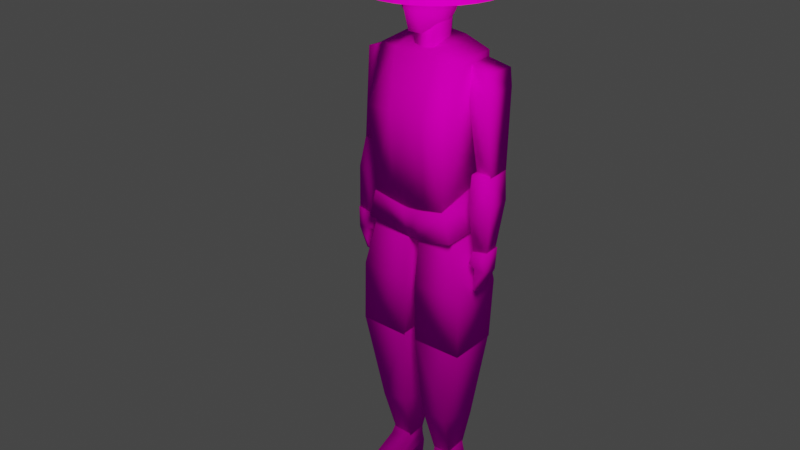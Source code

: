 # Source: MaleVillager.blend  (saved by Blender 3.3.6; exported with 4.5.12 LTS)
import bpy
from mathutils import Matrix  # noqa: F401  (used for matrix-valued properties, if any)

bpy.ops.wm.read_factory_settings(use_empty=True)
scene = bpy.context.scene
scene.name = 'Scene'

# ---- collections
col_collection = bpy.data.collections.new('Collection'); scene.collection.children.link(col_collection)

# ---- images (referenced by path relative to the original .blend; pixels are not part of the script)
import os
ASSET_DIR = os.environ.get("B2B_ASSET_DIR", "")  # directory of the original .blend (textures are referenced by path, not embedded)
HERE = os.path.dirname(os.path.abspath(__file__))  # packed textures are extracted next to this script under _unpacked/

def load_image(name, relpath, width, height, colorspace="sRGB"):
    """Load a texture the original file referenced (path relative to the .blend, or extracted next to this script)."""
    p = next((c for c in (os.path.join(HERE, relpath), os.path.join(ASSET_DIR, relpath)) if relpath and os.path.exists(c)), "")
    if p:
        img = bpy.data.images.load(p, check_existing=True)
        img.name = name
    else:  # same state as the original file: an image datablock whose file is absent (Cycles renders it pink)
        img = bpy.data.images.new(name, width, height)
        img.source = "FILE"
        img.filepath = "//" + (relpath or name)
    img.colorspace_settings.name = colorspace
    return img
img_malkecitizentex1_copy_png_001 = load_image('MalkeCitizenTex1 copy.png.001', 'MalkeCitizenTex1 copy.png', 1024, 1024, 'sRGB')

# ---- materials (node trees are filled in below, after node groups)
mat_material = bpy.data.materials.new('Material')
mat_material.alpha_threshold = 0.0
mat_material.use_transparent_shadow = False
mat_material.line_color = (0.0, 0.0, 0.0, 1.0)

# ---- material node trees
mat_material.use_nodes = True; mat_material.node_tree.nodes.clear()
_N = mat_material.node_tree.nodes; _L = mat_material.node_tree.links
n0 = _N.new('ShaderNodeOutputMaterial'); n0.name = 'Material Output'; n0.location = (300, 300)
n1 = _N.new('ShaderNodeTexImage'); n1.name = 'Image Texture'; n1.location = (-280, 280)
n1.image = img_malkecitizentex1_copy_png_001
n1.interpolation = 'Closest'
n2 = _N.new('ShaderNodeBsdfDiffuse'); n2.name = 'Diffuse BSDF'; n2.location = (10, 300)
_L.new(n2.outputs[0], n0.inputs[0])
_L.new(n1.outputs[0], n2.inputs[0])
n0.is_active_output = True

# ---- world
world_world = bpy.data.worlds.new('World'); scene.world = world_world
world_world.use_nodes = True; world_world.node_tree.nodes.clear()
_N = world_world.node_tree.nodes; _L = world_world.node_tree.links
n0 = _N.new('ShaderNodeOutputWorld'); n0.name = 'World Output'; n0.location = (300, 300)
n1 = _N.new('ShaderNodeBackground'); n1.name = 'Background'; n1.location = (10, 300)
n1.inputs[0].default_value = (0.05088, 0.05088, 0.05088, 1.0)
_L.new(n1.outputs[0], n0.inputs[0])
n0.is_active_output = True
world_world.color = (0.05088, 0.05088, 0.05088)
world_world.use_sun_shadow = False
world_world.sun_shadow_jitter_overblur = 0.0

# ---- lights
light_point = bpy.data.lights.new('Point', 'POINT')
light_point.color = (1.0, 0.7535, 0.5201)
light_point.transmission_factor = 0.0
light_point.energy = 63.1
light_point.shadow_soft_size = 0.25
light_point.shadow_maximum_resolution = 0.006
light_point.use_absolute_resolution = True

# ---- meshes
me_cube_001 = bpy.data.meshes.new('Cube.001')
me_cube_001.from_pydata([(0.1993, -0.175, 0.1702), (0.1993, 0.1389, 0.1591), (0.1815, -0.1525, -0.2272), (0.2227, -0.05954, 0.4148), (0.1815, 0.09232, -0.1803), (0.2179, 0.1001, 0.4314), (0.1861, 0.09204, -0.1737), (0.2232, 0.1173, -0.3642), (0.1861, -0.1533, -0.233), (0.2232, -0.1473, -0.3711), (0.05133, 0.1045, -0.3683), (0.03117, 0.1043, -0.9296), (0.03075, -0.1088, -0.3709), (0.03117, -0.1371, -0.9287), (0.2686, 0.1299, -0.6414), (0.02124, -0.1327, -0.645), (0.1901, 0.1045, -0.286), (0.2712, 0.1043, -0.927), (0.1901, -0.1046, -0.286), (0.2712, -0.1371, -0.9261), (0.01976, 0.1299, -0.6475), (0.2686, -0.1327, -0.6342), (0.07659, -0.03422, -1.59), (0.03056, -0.137, -0.9208), (0.07659, 0.06287, -1.582), (0.03056, 0.1015, -0.9145), (0.1665, -0.03422, -1.588), (0.271, -0.137, -0.9235), (0.1665, 0.06287, -1.58), (0.271, 0.1015, -0.9172), (0.05328, -0.1044, -1.327), (0.05328, 0.104, -1.385), (0.1841, 0.104, -1.401), (0.1841, -0.1044, -1.344), (0.08006, -0.2298, -1.755), (0.07738, -0.03555, -1.569), (0.08006, 0.07135, -1.75), (0.07738, 0.06151, -1.562), (0.2111, -0.2298, -1.755), (0.1717, -0.03555, -1.562), (0.2111, 0.07135, -1.75), (0.1717, 0.06151, -1.555), (0.07817, -0.04987, -1.618), (0.07817, 0.06509, -1.626), (0.1834, 0.06509, -1.621), (0.1834, -0.04987, -1.613), (0.07913, 0.0786, -1.682), (0.1974, 0.0786, -1.679), (0.1974, -0.2233, -1.712), (0.07913, -0.2233, -1.714), (0.2504, -0.003023, -0.07982), (0.1995, -0.01285, 0.4069), (0.2504, 0.06224, -0.07436), (0.1995, 0.08607, 0.4111), (0.3422, -0.03468, -0.06563), (0.307, -0.04446, 0.3767), (0.3422, 0.07643, -0.06344), (0.307, 0.1293, 0.3681), (0.1929, -0.01088, 0.2975), (0.1929, 0.0936, 0.3045), (0.3187, 0.125, 0.2909), (0.3187, -0.03802, 0.2726), (0.2868, -0.06265, -0.4179), (0.2483, -0.03758, -0.07306), (0.2868, -0.001507, -0.4171), (0.2483, 0.07697, -0.06679), (0.3584, -0.06265, -0.4018), (0.3405, -0.03758, -0.05695), (0.3584, -0.001507, -0.401), (0.3405, 0.07697, -0.05068), (0.2486, -0.05593, -0.2086), (0.2486, 0.05668, -0.1982), (0.3616, 0.05668, -0.1875), (0.3616, -0.05593, -0.1979), (0.2719, -0.07241, -0.4717), (0.2857, -0.06671, -0.4147), (0.2719, 0.00935, -0.4771), (0.2857, 0.00935, -0.4096), (0.3532, -0.07241, -0.4976), (0.3614, -0.06671, -0.4), (0.3532, 0.00935, -0.503), (0.3614, 0.00935, -0.3949), (0.3025, 0.00935, -0.4917), (0.3286, 0.00935, -0.4013), (0.3025, -0.07241, -0.4863), (0.3286, -0.06671, -0.4064), (0.3119, -0.07042, -0.5916), (0.3119, 0.00935, -0.5963), (0.2997, -0.07042, -0.5804), (0.2997, 0.00935, -0.5851), (0.2717, 0.01074, -0.524), (0.2717, -0.02313, -0.524), (0.2909, 0.01074, -0.5301), (0.2909, -0.02313, -0.5301), (0.2804, -0.03126, -0.6275), (0.2804, -2.388e-05, -0.6275), (0.2711, -0.03126, -0.6188), (0.2711, -2.388e-05, -0.6188), (0.0816, 0.1389, 0.1616), (0.0816, -0.175, 0.1727), (0.1023, 0.09409, 0.4764), (0.08784, -0.1525, -0.2464), (0.08784, 0.09232, -0.1996), (0.1074, -0.108, 0.4297), (0.07546, -0.07277, 0.551), (0.1059, -0.04592, 0.7932), (0.07546, 0.005637, 0.551), (0.1059, 0.0128, 0.7869), (0.1146, 0.04323, 0.6501), (0.1146, -0.07993, 0.6492), (0.04224, 0.02802, 0.8406), (0.0315, -0.1175, 0.5108), (0.0315, 0.08889, 0.5322), (0.05119, -0.09784, 0.8093), (0.0315, -0.1327, 0.6621), (0.0315, 0.1301, 0.6514), (0.1237, 0.05039, 0.7169), (0.1237, -0.05666, 0.7178), (0.0315, -0.1305, 0.7322), (0.0315, 0.1274, 0.7724), (0.09967, 0.02444, 0.5906), (0.09967, -0.07635, 0.5901), (0.0315, 0.1095, 0.5918), (0.0315, -0.1493, 0.6142), (0.04655, -0.05384, 0.4255), (0.06427, -0.05384, 0.6236), (0.04655, 0.05384, 0.4037), (0.06427, 0.05384, 0.6236), (0.0, 0.159, 0.1642), (0.0, -0.175, 0.1745), (-0.1993, -0.175, 0.1702), (-0.1993, 0.1389, 0.1591), (-0.1817, -0.1525, -0.2272), (-0.2227, -0.05954, 0.4148), (-0.1817, 0.09232, -0.1803), (-0.2179, 0.1001, 0.4314), (-6.877e-05, 0.09232, -0.2129), (0.0, 0.1157, 0.4773), (-6.877e-05, -0.1525, -0.2598), (0.0, -0.108, 0.4272), (-0.1863, 0.09204, -0.1737), (-0.2232, 0.1173, -0.3642), (-0.1863, -0.1533, -0.233), (-0.2232, -0.1473, -0.3711), (-0.05129, 0.1045, -0.3683), (-0.03117, 0.1043, -0.9296), (-0.02978, -0.1065, -0.3709), (-0.03117, -0.1371, -0.9287), (-0.0344, -0.1562, -0.2615), (-0.03196, -0.1141, -0.4243), (-0.05938, 0.1134, -0.2057), (-0.04052, 0.1397, -0.4248), (-0.2686, 0.1299, -0.6414), (-0.02124, -0.1327, -0.645), (-0.1901, 0.1045, -0.286), (-0.2712, 0.1043, -0.927), (-0.1892, -0.1023, -0.286), (-0.2712, -0.1371, -0.9261), (-0.01976, 0.1299, -0.6475), (-0.2686, -0.1327, -0.6342), (-0.07659, -0.03422, -1.59), (-0.03056, -0.137, -0.9208), (-0.07659, 0.06287, -1.582), (-0.03056, 0.1015, -0.9145), (-0.1665, -0.03422, -1.588), (-0.271, -0.137, -0.9235), (-0.1665, 0.06287, -1.58), (-0.271, 0.1015, -0.9172), (-0.05328, -0.1044, -1.327), (-0.05328, 0.104, -1.385), (-0.1841, 0.104, -1.401), (-0.1841, -0.1044, -1.344), (-0.08006, -0.2298, -1.755), (-0.07738, -0.03555, -1.569), (-0.08006, 0.07135, -1.75), (-0.07738, 0.06151, -1.562), (-0.2111, -0.2298, -1.755), (-0.1717, -0.03555, -1.562), (-0.2111, 0.07135, -1.75), (-0.1717, 0.06151, -1.555), (-0.07817, -0.04987, -1.618), (-0.07817, 0.06509, -1.626), (-0.1834, 0.06509, -1.621), (-0.1834, -0.04987, -1.613), (-0.07913, 0.0786, -1.682), (-0.1974, 0.0786, -1.679), (-0.1974, -0.2233, -1.712), (-0.07913, -0.2233, -1.714), (-0.2504, -0.003023, -0.07982), (-0.1995, -0.01285, 0.4069), (-0.2504, 0.06224, -0.07436), (-0.1995, 0.08607, 0.4111), (-0.3422, -0.03468, -0.06563), (-0.307, -0.04446, 0.3767), (-0.3422, 0.07643, -0.06344), (-0.307, 0.1293, 0.3681), (-0.1929, -0.01088, 0.2975), (-0.1929, 0.0936, 0.3045), (-0.3187, 0.125, 0.2909), (-0.3187, -0.03802, 0.2726), (-0.2868, -0.06265, -0.4179), (-0.2483, -0.03758, -0.07306), (-0.2868, -0.001507, -0.4171), (-0.2483, 0.07697, -0.06679), (-0.3584, -0.06265, -0.4018), (-0.3405, -0.03758, -0.05695), (-0.3584, -0.001507, -0.401), (-0.3405, 0.07697, -0.05068), (-0.2486, -0.05593, -0.2086), (-0.2486, 0.05668, -0.1982), (-0.3616, 0.05668, -0.1875), (-0.3616, -0.05593, -0.1979), (-0.2719, -0.07241, -0.4717), (-0.2857, -0.06671, -0.4147), (-0.2719, 0.00935, -0.4771), (-0.2857, 0.00935, -0.4096), (-0.3532, -0.07241, -0.4976), (-0.3614, -0.06671, -0.4), (-0.3532, 0.00935, -0.503), (-0.3614, 0.00935, -0.3949), (-0.3025, 0.00935, -0.4917), (-0.3286, 0.00935, -0.4013), (-0.3025, -0.07241, -0.4863), (-0.3286, -0.06671, -0.4064), (-0.3119, -0.07042, -0.5916), (-0.3119, 0.00935, -0.5963), (-0.2997, -0.07042, -0.5804), (-0.2997, 0.00935, -0.5851), (-0.2717, 0.01074, -0.524), (-0.2717, -0.02313, -0.524), (-0.2909, 0.01074, -0.5301), (-0.2909, -0.02313, -0.5301), (-0.2804, -0.03126, -0.6275), (-0.2804, -2.388e-05, -0.6275), (-0.2711, -0.03126, -0.6188), (-0.2711, -2.388e-05, -0.6188), (-0.0816, 0.1389, 0.1616), (-0.0816, -0.175, 0.1727), (-0.1023, 0.09409, 0.4764), (-0.08798, -0.1525, -0.2464), (-0.08798, 0.09232, -0.1996), (-0.1074, -0.108, 0.4297), (-0.07546, -0.07277, 0.551), (-0.1059, -0.04592, 0.7932), (-0.07546, 0.005637, 0.551), (-0.1059, 0.0128, 0.7869), (0.0, 0.08889, 0.5331), (0.0, 0.02802, 0.8397), (0.0, -0.1175, 0.5117), (0.0, -0.09784, 0.8129), (-0.1146, 0.04323, 0.6501), (-0.1146, -0.07993, 0.6492), (0.0, -0.1327, 0.6621), (0.0, 0.1301, 0.6514), (-0.04224, 0.02802, 0.8406), (-0.0315, -0.1175, 0.5108), (-0.0315, 0.08889, 0.5322), (-0.05119, -0.09784, 0.8093), (-0.0315, -0.1327, 0.6621), (-0.0315, 0.1301, 0.6514), (-0.1237, 0.05039, 0.7169), (-0.1237, -0.05666, 0.7178), (0.0, -0.1305, 0.7322), (0.0, 0.1274, 0.7724), (-0.0315, -0.1305, 0.7322), (-0.0315, 0.1274, 0.7724), (-0.09967, 0.02444, 0.5906), (-0.09967, -0.07635, 0.5901), (0.0, -0.1493, 0.6146), (0.0, 0.1095, 0.5923), (-0.0315, 0.1095, 0.5918), (-0.0315, -0.1493, 0.6142), (-0.04655, -0.05384, 0.4255), (-0.06427, -0.05384, 0.6236), (-0.04655, 0.05384, 0.4037), (-0.06427, 0.05384, 0.6236), (0.0, 0.129, 0.3597), (0.0, 0.05384, 0.6406), (0.0, -0.07094, 0.3602), (0.0, -0.05384, 0.6406), (0.04839, -0.1533, -0.2618), (0.0316, 0.1426, -0.4236), (0.03567, -0.1205, -0.4246), (0.06095, 0.1158, -0.1994), (0.07385, -0.09816, -0.7642), (0.07385, 0.05449, -0.7602), (0.2277, 0.05449, -0.7619), (0.2277, -0.09816, -0.7659), (-0.07501, -0.09701, -0.7642), (-0.07501, 0.05334, -0.7603), (-0.2265, 0.05334, -0.762), (-0.2265, -0.09701, -0.7659)], [], [(98, 100, 5, 1), (1, 5, 3, 0), (102, 4, 2, 101), (102, 98, 1, 4), (100, 137, 139, 103), (4, 1, 0, 2), (99, 103, 139, 129), (101, 99, 129, 138), (281, 283, 6, 7), (280, 283, 150, 148), (20, 10, 16, 14), (6, 8, 9, 7), (21, 18, 12, 15), (14, 16, 18, 21), (282, 281, 7, 9), (282, 9, 8, 280), (19, 21, 15, 13), (11, 20, 14, 17), (17, 14, 21, 19), (13, 15, 20, 11), (16, 10, 12, 18), (15, 12, 10, 20), (30, 23, 25, 31), (31, 25, 29, 32), (32, 29, 27, 33), (33, 27, 23, 30), (24, 28, 26, 22), (27, 29, 286, 287), (26, 33, 30, 22), (28, 32, 33, 26), (24, 31, 32, 28), (22, 30, 31, 24), (42, 35, 37, 43), (43, 37, 41, 44), (44, 41, 39, 45), (45, 39, 35, 42), (36, 40, 38, 34), (41, 37, 35, 39), (48, 45, 42, 49), (47, 44, 45, 48), (46, 43, 44, 47), (49, 42, 43, 46), (34, 49, 46, 36), (36, 46, 47, 40), (40, 47, 48, 38), (38, 48, 49, 34), (58, 51, 53, 59), (59, 53, 57, 60), (60, 57, 55, 61), (61, 55, 51, 58), (52, 56, 54, 50), (57, 53, 51, 55), (54, 61, 58, 50), (56, 60, 61, 54), (52, 59, 60, 56), (50, 58, 59, 52), (70, 63, 65, 71), (71, 65, 69, 72), (72, 69, 67, 73), (73, 67, 63, 70), (64, 68, 66, 62), (69, 65, 63, 67), (66, 73, 70, 62), (68, 72, 73, 66), (64, 71, 72, 68), (62, 70, 71, 64), (74, 75, 77, 76), (82, 83, 81, 80), (80, 81, 79, 78), (84, 85, 75, 74), (80, 78, 86, 87), (83, 77, 75, 85), (81, 83, 85, 79), (76, 82, 92, 90), (78, 79, 85, 84), (76, 77, 83, 82), (89, 87, 95, 97), (82, 80, 87, 89), (78, 84, 88, 86), (84, 82, 89, 88), (90, 92, 93, 91), (74, 76, 90, 91), (84, 74, 91, 93), (82, 84, 93, 92), (97, 95, 94, 96), (87, 86, 94, 95), (88, 89, 97, 96), (86, 88, 96, 94), (2, 0, 99, 101), (0, 3, 103, 99), (5, 100, 103, 3), (136, 128, 98, 102), (136, 102, 101, 138), (128, 137, 100, 98), (119, 110, 107, 116), (116, 107, 105, 117), (112, 106, 104, 111), (110, 247, 249, 113), (118, 113, 249, 262), (123, 114, 252, 268), (122, 115, 108, 120), (269, 253, 115, 122), (121, 109, 114, 123), (117, 105, 113, 118), (107, 110, 113, 105), (246, 112, 111, 248), (263, 247, 110, 119), (253, 263, 119, 115), (109, 117, 118, 114), (114, 118, 262, 252), (108, 116, 117, 109), (115, 119, 116, 108), (104, 121, 123, 111), (246, 269, 122, 112), (112, 122, 120, 106), (111, 123, 268, 248), (120, 108, 109, 121, 104, 106), (276, 277, 127, 126), (126, 127, 125, 124), (276, 126, 124, 278), (127, 277, 279, 125), (124, 125, 279, 278), (236, 131, 135, 238), (131, 130, 133, 135), (240, 239, 132, 134), (240, 134, 131, 236), (238, 241, 139, 137), (134, 132, 130, 131), (237, 129, 139, 241), (239, 138, 129, 237), (151, 141, 140, 150), (142, 148, 150, 140), (158, 152, 154, 144), (140, 141, 143, 142), (159, 153, 146, 156), (152, 159, 156, 154), (149, 143, 141, 151), (149, 148, 142, 143), (157, 147, 153, 159), (145, 155, 152, 158), (155, 157, 159, 152), (147, 145, 158, 153), (154, 156, 146, 144), (153, 158, 144, 146), (168, 169, 163, 161), (169, 170, 167, 163), (170, 171, 165, 167), (171, 168, 161, 165), (162, 160, 164, 166), (163, 167, 290, 289), (164, 160, 168, 171), (166, 164, 171, 170), (162, 166, 170, 169), (160, 162, 169, 168), (180, 181, 175, 173), (181, 182, 179, 175), (182, 183, 177, 179), (183, 180, 173, 177), (174, 172, 176, 178), (179, 177, 173, 175), (186, 187, 180, 183), (185, 186, 183, 182), (184, 185, 182, 181), (187, 184, 181, 180), (172, 174, 184, 187), (174, 178, 185, 184), (178, 176, 186, 185), (176, 172, 187, 186), (196, 197, 191, 189), (197, 198, 195, 191), (198, 199, 193, 195), (199, 196, 189, 193), (190, 188, 192, 194), (195, 193, 189, 191), (192, 188, 196, 199), (194, 192, 199, 198), (190, 194, 198, 197), (188, 190, 197, 196), (208, 209, 203, 201), (209, 210, 207, 203), (210, 211, 205, 207), (211, 208, 201, 205), (202, 200, 204, 206), (207, 205, 201, 203), (204, 200, 208, 211), (206, 204, 211, 210), (202, 206, 210, 209), (200, 202, 209, 208), (212, 214, 215, 213), (220, 218, 219, 221), (218, 216, 217, 219), (222, 212, 213, 223), (218, 225, 224, 216), (221, 223, 213, 215), (219, 217, 223, 221), (214, 228, 230, 220), (216, 222, 223, 217), (214, 220, 221, 215), (227, 235, 233, 225), (220, 227, 225, 218), (216, 224, 226, 222), (222, 226, 227, 220), (228, 229, 231, 230), (212, 229, 228, 214), (222, 231, 229, 212), (220, 230, 231, 222), (235, 234, 232, 233), (225, 233, 232, 224), (226, 234, 235, 227), (224, 232, 234, 226), (132, 239, 237, 130), (130, 237, 241, 133), (135, 133, 241, 238), (136, 240, 236, 128), (136, 138, 239, 240), (128, 236, 238, 137), (265, 260, 245, 254), (260, 261, 243, 245), (256, 255, 242, 244), (254, 257, 249, 247), (264, 262, 249, 257), (271, 268, 252, 258), (270, 266, 250, 259), (269, 270, 259, 253), (267, 271, 258, 251), (261, 264, 257, 243), (245, 243, 257, 254), (246, 248, 255, 256), (263, 265, 254, 247), (253, 259, 265, 263), (251, 258, 264, 261), (258, 252, 262, 264), (250, 251, 261, 260), (259, 250, 260, 265), (242, 255, 271, 267), (246, 256, 270, 269), (256, 244, 266, 270), (255, 248, 268, 271), (266, 244, 242, 267, 251, 250), (276, 274, 275, 277), (274, 272, 273, 275), (276, 278, 272, 274), (275, 273, 279, 277), (272, 278, 279, 273), (149, 282, 280, 148), (149, 151, 281, 282), (8, 6, 283, 280), (151, 150, 283, 281), (286, 285, 284, 287), (290, 291, 288, 289), (167, 165, 291, 290), (25, 23, 284, 285), (23, 27, 287, 284), (161, 163, 289, 288), (165, 161, 288, 291), (29, 25, 285, 286), (145, 147, 157, 155), (11, 17, 19, 13)])
me_cube_001.polygons.foreach_set('use_smooth', [True] * 258)
_uv = me_cube_001.uv_layers.new(name='UVMap')
_uv.uv.foreach_set('vector', [0.1156, 0.683, 0.1077, 0.8375, 0.08141, 0.8208, 0.08331, 0.6936, 0.2117, 0.7318, 0.2077, 0.8636, 0.1852, 0.8484, 0.168, 0.7347, 0.196, 0.4947, 0.2356, 0.4955, 0.2289, 0.6142, 0.1905, 0.6053, 0.1145, 0.5404, 0.1156, 0.683, 0.08331, 0.6936, 0.08005, 0.547, 0.1946, 0.7902, 0.152, 0.7921, 0.1574, 0.6909, 0.1952, 0.6902, 0.2149, 0.5912, 0.2117, 0.7318, 0.168, 0.7347, 0.1741, 0.5644, 0.1957, 0.8466, 0.1861, 0.9489, 0.1475, 0.9499, 0.1525, 0.8449, 0.1817, 0.7226, 0.1957, 0.8466, 0.1525, 0.8449, 0.1462, 0.7203, 0.6925, 0.1889, 0.7269, 0.1723, 0.7216, 0.06947, 0.6848, 0.05418, 0.6795, 0.2314, 0.7208, 0.2358, 0.721, 0.2296, 0.6802, 0.2203, 0.63, 0.0576, 0.7036, 0.06468, 0.7066, 0.2013, 0.62, 0.1708, 0.6683, 0.04642, 0.7301, 0.05941, 0.7237, 0.08583, 0.6765, 0.08, 0.6388, 0.04105, 0.6828, 0.05795, 0.6681, 0.2098, 0.6287, 0.1947, 0.6402, 0.03936, 0.5674, 0.04498, 0.5638, 0.06922, 0.637, 0.06791, 0.6708, 0.2173, 0.7254, 0.2128, 0.7156, 0.08844, 0.6588, 0.1091, 0.6688, 0.2085, 0.6838, 0.05909, 0.7337, 0.05646, 0.7271, 0.187, 0.5646, 0.04623, 0.6388, 0.04105, 0.6287, 0.1947, 0.5669, 0.1542, 0.5342, 0.03865, 0.63, 0.0576, 0.62, 0.1708, 0.5412, 0.1374, 0.6827, 0.05697, 0.6402, 0.03936, 0.637, 0.06791, 0.6823, 0.07905, 0.6969, 0.1783, 0.6402, 0.1697, 0.6445, 0.06607, 0.7026, 0.08036, 0.5335, 0.854, 0.489, 0.833, 0.5114, 0.7716, 0.5607, 0.7962, 0.6402, 0.1697, 0.5431, 0.1378, 0.5448, 0.04453, 0.6445, 0.06607, 0.4367, 0.05853, 0.533, 0.05508, 0.5367, 0.1253, 0.4287, 0.1145, 0.4051, 0.04624, 0.536, 0.04222, 0.54, 0.1368, 0.4052, 0.09674, 0.4217, 0.07647, 0.5655, 0.0803, 0.5682, 0.04221, 0.4211, 0.03645, 0.421, 0.0462, 0.5622, 0.04616, 0.5669, 0.1541, 0.4297, 0.117, 0.6234, 0.3183, 0.5964, 0.3232, 0.5912, 0.2939, 0.6183, 0.2891, 0.5863, 0.3475, 0.5769, 0.282, 0.6083, 0.2999, 0.6068, 0.3168, 0.3286, 0.05298, 0.421, 0.0462, 0.4297, 0.117, 0.3321, 0.1056, 0.3286, 0.07428, 0.4217, 0.07647, 0.4211, 0.03645, 0.3305, 0.05197, 0.334, 0.05128, 0.4051, 0.04624, 0.4052, 0.09674, 0.3416, 0.1162, 0.3338, 0.05246, 0.4367, 0.05853, 0.4287, 0.1145, 0.3349, 0.1063, 0.8845, 0.05692, 0.9397, 0.05355, 0.9081, 0.2284, 0.8724, 0.21, 0.9081, 0.2284, 0.8724, 0.21, 0.8845, 0.05692, 0.9397, 0.05355, 0.8845, 0.05692, 0.9397, 0.05355, 0.9081, 0.2284, 0.8724, 0.21, 0.9081, 0.2284, 0.8724, 0.21, 0.8845, 0.05692, 0.9397, 0.05355, 0.906, 0.2666, 0.9144, 0.2754, 0.9422, 0.1934, 0.9337, 0.1849, 0.08387, 0.9836, 0.05531, 0.9843, 0.05637, 0.955, 0.08013, 0.9591, 0.8507, 0.3266, 0.8708, 0.1133, 0.9413, 0.1059, 0.9305, 0.3585, 0.9388, 0.0673, 0.9071, 0.2428, 0.8688, 0.1868, 0.9036, 0.05332, 0.9071, 0.2428, 0.8688, 0.1868, 0.9036, 0.05332, 0.9388, 0.0673, 0.9036, 0.05332, 0.9388, 0.0673, 0.9071, 0.2428, 0.8688, 0.1868, 0.9044, 0.2869, 0.9084, 0.2675, 0.936, 0.1814, 0.9437, 0.1895, 0.9142, 0.2766, 0.909, 0.2653, 0.9323, 0.1848, 0.9403, 0.1891, 0.8537, 0.1918, 0.8598, 0.1871, 0.8807, 0.2339, 0.872, 0.2403, 0.872, 0.2403, 0.8807, 0.2339, 0.9084, 0.2675, 0.9044, 0.2869, 0.1287, 0.6375, 0.1288, 0.6749, 0.1111, 0.6745, 0.1105, 0.6372, 0.2015, 0.6412, 0.201, 0.6786, 0.1803, 0.6633, 0.1788, 0.6368, 0.1788, 0.6368, 0.1803, 0.6633, 0.1493, 0.666, 0.1508, 0.6293, 0.1508, 0.6293, 0.1493, 0.666, 0.1288, 0.6749, 0.1287, 0.6375, 0.1704, 0.4831, 0.1722, 0.5153, 0.1527, 0.5131, 0.1589, 0.4816, 0.1803, 0.6633, 0.1734, 0.7042, 0.1557, 0.7047, 0.1493, 0.666, 0.1527, 0.5131, 0.1508, 0.6293, 0.1287, 0.6375, 0.1355, 0.5087, 0.1722, 0.5153, 0.1788, 0.6368, 0.1508, 0.6293, 0.1527, 0.5131, 0.1889, 0.5102, 0.2015, 0.6412, 0.1788, 0.6368, 0.1722, 0.5153, 0.1355, 0.5087, 0.1287, 0.6375, 0.1105, 0.6372, 0.1237, 0.5075, 0.1574, 0.5934, 0.1846, 0.5933, 0.1867, 0.6399, 0.1588, 0.6365, 0.1622, 0.4722, 0.1901, 0.4706, 0.1922, 0.5085, 0.165, 0.5146, 0.165, 0.5146, 0.1922, 0.5085, 0.1877, 0.5551, 0.16, 0.5536, 0.16, 0.5536, 0.1877, 0.5551, 0.1846, 0.5933, 0.1574, 0.5934, 0.1073, 0.5278, 0.1224, 0.5294, 0.1209, 0.5539, 0.1059, 0.5523, 0.1922, 0.5085, 0.2115, 0.5138, 0.207, 0.5604, 0.1877, 0.5551, 0.1209, 0.5539, 0.16, 0.5536, 0.1574, 0.5934, 0.1171, 0.5829, 0.1224, 0.5294, 0.165, 0.5146, 0.16, 0.5536, 0.1209, 0.5539, 0.1175, 0.5027, 0.1622, 0.4722, 0.165, 0.5146, 0.1224, 0.5294, 0.1171, 0.5829, 0.1574, 0.5934, 0.1588, 0.6365, 0.1154, 0.6074, 0.708, 0.889, 0.7034, 0.8828, 0.6932, 0.8877, 0.7012, 0.9092, 0.7654, 0.888, 0.7822, 0.9011, 0.7868, 0.893, 0.7694, 0.8706, 0.7107, 0.8402, 0.694, 0.861, 0.7027, 0.869, 0.7128, 0.8688, 0.7132, 0.8838, 0.7029, 0.8753, 0.7034, 0.8828, 0.708, 0.889, 0.7107, 0.8402, 0.7128, 0.8688, 0.7266, 0.8668, 0.7307, 0.8436, 0.6926, 0.8732, 0.6932, 0.8877, 0.7034, 0.8828, 0.7029, 0.8753, 0.694, 0.861, 0.6926, 0.8732, 0.7029, 0.8753, 0.7027, 0.869, 0.7642, 0.9003, 0.7654, 0.888, 0.7582, 0.8826, 0.757, 0.8896, 0.7128, 0.8688, 0.7027, 0.869, 0.7029, 0.8753, 0.7132, 0.8838, 0.7642, 0.9003, 0.7761, 0.9117, 0.7822, 0.9011, 0.7654, 0.888, 0.7508, 0.8674, 0.7505, 0.8613, 0.742, 0.8634, 0.7422, 0.8681, 0.7654, 0.888, 0.7694, 0.8706, 0.7505, 0.8613, 0.7508, 0.8674, 0.7128, 0.8688, 0.7132, 0.8838, 0.7264, 0.8714, 0.7266, 0.8668, 0.7132, 0.8838, 0.7215, 0.9095, 0.7357, 0.8904, 0.7264, 0.8714, 0.7105, 0.9156, 0.7143, 0.9155, 0.7135, 0.905, 0.711, 0.9051, 0.708, 0.889, 0.7012, 0.9092, 0.7105, 0.9156, 0.711, 0.9051, 0.7132, 0.8838, 0.708, 0.889, 0.711, 0.9051, 0.7135, 0.905, 0.7215, 0.9095, 0.7132, 0.8838, 0.7135, 0.905, 0.7143, 0.9155, 0.7422, 0.8681, 0.742, 0.8634, 0.7361, 0.8644, 0.7363, 0.8691, 0.7307, 0.8436, 0.7266, 0.8668, 0.7361, 0.8644, 0.7382, 0.8533, 0.7264, 0.8714, 0.7357, 0.8904, 0.7403, 0.8773, 0.7363, 0.8691, 0.7266, 0.8668, 0.7264, 0.8714, 0.7363, 0.8691, 0.7361, 0.8644, 0.2106, 0.7255, 0.206, 0.849, 0.1957, 0.8466, 0.1817, 0.7226, 0.206, 0.849, 0.1937, 0.9467, 0.1861, 0.9489, 0.1957, 0.8466, 0.2197, 0.7758, 0.193, 0.7912, 0.1935, 0.6892, 0.2143, 0.7, 0.1548, 0.54, 0.1531, 0.6887, 0.1156, 0.683, 0.1145, 0.5404, 0.1589, 0.4945, 0.196, 0.4947, 0.1905, 0.6053, 0.1568, 0.6003, 0.1531, 0.6887, 0.1456, 0.839, 0.1077, 0.8375, 0.1156, 0.683, 0.3063, 0.7673, 0.3204, 0.8855, 0.3536, 0.8582, 0.3342, 0.7658, 0.3342, 0.7658, 0.3125, 0.877, 0.3619, 0.9263, 0.4111, 0.7937, 0.7765, 0.9285, 0.7299, 0.8929, 0.8599, 0.7751, 0.8666, 0.8603, 0.8393, 0.9373, 0.823, 0.9827, 0.7418, 0.9856, 0.8282, 0.9645, 0.7974, 0.9064, 0.8271, 0.9807, 0.7457, 0.9936, 0.7493, 0.9081, 0.7981, 0.6981, 0.7812, 0.7487, 0.7466, 0.7377, 0.7499, 0.6981, 0.3606, 0.5954, 0.3356, 0.6278, 0.3401, 0.6743, 0.3601, 0.6379, 0.3465, 0.6028, 0.306, 0.7234, 0.3336, 0.7226, 0.3592, 0.6444, 0.8501, 0.6385, 0.8559, 0.7323, 0.7812, 0.7487, 0.7981, 0.6981, 0.861, 0.8646, 0.8619, 0.9386, 0.8281, 0.9798, 0.7974, 0.9064, 0.8619, 0.8801, 0.8393, 0.9373, 0.8282, 0.9645, 0.8698, 0.8128, 0.7461, 0.855, 0.7975, 0.8593, 0.7983, 0.9501, 0.7534, 0.9475, 0.3123, 0.8506, 0.3186, 0.8961, 0.3374, 0.8976, 0.3276, 0.8317, 0.306, 0.7234, 0.3123, 0.8506, 0.3276, 0.8317, 0.3336, 0.7226, 0.8559, 0.7323, 0.861, 0.8646, 0.7974, 0.9064, 0.7822, 0.7487, 0.7822, 0.7487, 0.7974, 0.9064, 0.7493, 0.9081, 0.7466, 0.7377, 0.3107, 0.6992, 0.3303, 0.7918, 0.4271, 0.7895, 0.4557, 0.6674, 0.3356, 0.6278, 0.3063, 0.7673, 0.3342, 0.7658, 0.3401, 0.6743, 0.8392, 0.5751, 0.8501, 0.6385, 0.7981, 0.6981, 0.7991, 0.5329, 0.3869, 0.5485, 0.3465, 0.6028, 0.3592, 0.6444, 0.3877, 0.5848, 0.39, 0.559, 0.3397, 0.6171, 0.3601, 0.6379, 0.4169, 0.5924, 0.7991, 0.5329, 0.7981, 0.6981, 0.7499, 0.6981, 0.7493, 0.526, 0.333, 0.6661, 0.3114, 0.6959, 0.4546, 0.691, 0.4647, 0.6145, 0.4869, 0.5762, 0.4162, 0.5398, 0.6841, 0.8293, 0.6809, 0.9142, 0.6947, 0.9127, 0.6994, 0.8485, 0.6994, 0.8485, 0.6947, 0.9127, 0.7171, 0.9159, 0.7214, 0.8581, 0.7211, 0.8431, 0.7145, 0.8638, 0.7107, 0.8725, 0.7191, 0.8727, 0.7021, 0.9177, 0.7203, 0.9224, 0.7213, 0.9144, 0.7087, 0.9132, 0.7214, 0.8581, 0.7171, 0.9159, 0.7322, 0.92, 0.7309, 0.8379, 0.1882, 0.6766, 0.2204, 0.6691, 0.211, 0.8184, 0.1891, 0.8341, 0.1013, 0.6923, 0.136, 0.6503, 0.1343, 0.8051, 0.1085, 0.8157, 0.1218, 0.4933, 0.123, 0.604, 0.08442, 0.6114, 0.08212, 0.4924, 0.1773, 0.5343, 0.2193, 0.533, 0.2204, 0.6691, 0.1882, 0.6766, 0.1147, 0.7869, 0.1196, 0.6887, 0.1574, 0.6909, 0.152, 0.7921, 0.105, 0.5712, 0.145, 0.5198, 0.136, 0.6503, 0.1013, 0.6923, 0.1091, 0.8454, 0.1525, 0.8449, 0.1475, 0.9499, 0.1026, 0.9489, 0.1135, 0.7204, 0.1462, 0.7203, 0.1525, 0.8449, 0.1091, 0.8454, 0.692, 0.2647, 0.6685, 0.3754, 0.7176, 0.386, 0.7236, 0.2794, 0.6842, 0.2028, 0.6802, 0.2203, 0.721, 0.2296, 0.7209, 0.1963, 0.6271, 0.368, 0.6425, 0.2429, 0.6722, 0.2838, 0.6673, 0.3851, 0.6914, 0.3777, 0.729, 0.3994, 0.7228, 0.2968, 0.6936, 0.3257, 0.6035, 0.3455, 0.6219, 0.2412, 0.6693, 0.2338, 0.6876, 0.3838, 0.6003, 0.3457, 0.6104, 0.3102, 0.6815, 0.3384, 0.6864, 0.3872, 0.6724, 0.2388, 0.6468, 0.3174, 0.7139, 0.3667, 0.7247, 0.2314, 0.6703, 0.2337, 0.7283, 0.24, 0.7286, 0.3913, 0.6927, 0.3924, 0.5503, 0.3291, 0.5689, 0.2388, 0.6219, 0.2412, 0.6035, 0.3455, 0.5595, 0.3271, 0.5691, 0.245, 0.6425, 0.2429, 0.6271, 0.368, 0.5546, 0.3286, 0.5563, 0.2741, 0.6104, 0.3102, 0.6003, 0.3457, 0.4909, 0.3208, 0.493, 0.2834, 0.644, 0.2762, 0.6387, 0.3478, 0.7484, 0.3738, 0.7747, 0.4312, 0.7253, 0.4556, 0.7037, 0.3945, 0.6387, 0.3478, 0.644, 0.2762, 0.6707, 0.3007, 0.6893, 0.3574, 0.408, 0.3214, 0.3942, 0.2502, 0.4809, 0.2473, 0.4806, 0.3349, 0.4135, 0.3322, 0.3983, 0.2584, 0.5679, 0.2533, 0.5557, 0.3267, 0.3789, 0.3094, 0.3803, 0.2495, 0.5539, 0.2729, 0.5536, 0.3289, 0.3301, 0.3094, 0.3306, 0.2594, 0.5705, 0.2374, 0.5488, 0.3287, 0.6287, 0.3008, 0.6236, 0.3301, 0.5966, 0.3253, 0.6017, 0.296, 0.6381, 0.3476, 0.5756, 0.3317, 0.6069, 0.3136, 0.6209, 0.3158, 0.3269, 0.3116, 0.3358, 0.2536, 0.4151, 0.2512, 0.4326, 0.2992, 0.3328, 0.3058, 0.3294, 0.2663, 0.3803, 0.2495, 0.3789, 0.3094, 0.3371, 0.3053, 0.3376, 0.2672, 0.3983, 0.2584, 0.4135, 0.3322, 0.3593, 0.3099, 0.3583, 0.2741, 0.3942, 0.2502, 0.408, 0.3214, 0.879, 0.2033, 0.8893, 0.07939, 0.9212, 0.0993, 0.9075, 0.1916, 0.8724, 0.21, 0.8845, 0.05692, 0.9397, 0.05355, 0.9081, 0.2284, 0.9302, 0.09908, 0.9093, 0.19, 0.8777, 0.1736, 0.8856, 0.1028, 0.9397, 0.05355, 0.9081, 0.2284, 0.8724, 0.21, 0.8845, 0.05692, 0.916, 0.2688, 0.9326, 0.1859, 0.941, 0.1942, 0.9136, 0.2761, 0.9101, 0.0757, 0.92, 0.1014, 0.895, 0.1112, 0.8851, 0.08548, 0.852, 0.2812, 0.9338, 0.3677, 0.9447, 0.09275, 0.875, 0.08849, 0.9397, 0.05355, 0.9081, 0.2284, 0.8724, 0.21, 0.8845, 0.05692, 0.8688, 0.1868, 0.9036, 0.05332, 0.9388, 0.0673, 0.9071, 0.2428, 0.9397, 0.05355, 0.9081, 0.2284, 0.8724, 0.21, 0.8845, 0.05692, 0.9087, 0.2879, 0.9408, 0.1972, 0.9349, 0.1895, 0.9078, 0.2666, 0.9105, 0.2684, 0.9342, 0.1867, 0.9411, 0.1916, 0.912, 0.2766, 0.8545, 0.1878, 0.8714, 0.2379, 0.8803, 0.2327, 0.8608, 0.1839, 0.8714, 0.2379, 0.9087, 0.2879, 0.9078, 0.2666, 0.8803, 0.2327, 0.1496, 0.6252, 0.1767, 0.6387, 0.1787, 0.6698, 0.1543, 0.6754, 0.1767, 0.6387, 0.199, 0.6331, 0.2051, 0.6711, 0.1787, 0.6698, 0.1056, 0.6389, 0.1219, 0.6418, 0.1241, 0.6686, 0.1045, 0.6751, 0.1219, 0.6418, 0.1496, 0.6252, 0.1543, 0.6754, 0.1241, 0.6686, 0.1734, 0.5081, 0.154, 0.5152, 0.1495, 0.483, 0.1775, 0.485, 0.1912, 0.7065, 0.1466, 0.7055, 0.1543, 0.6754, 0.1787, 0.6698, 0.1327, 0.5046, 0.154, 0.5152, 0.1496, 0.6252, 0.1219, 0.6418, 0.1267, 0.5085, 0.1327, 0.5046, 0.1219, 0.6418, 0.1056, 0.6389, 0.1734, 0.5081, 0.1914, 0.5124, 0.199, 0.6331, 0.1767, 0.6387, 0.154, 0.5152, 0.1734, 0.5081, 0.1767, 0.6387, 0.1496, 0.6252, 0.1587, 0.5541, 0.1641, 0.5151, 0.19, 0.5094, 0.1853, 0.5564, 0.1641, 0.5151, 0.1629, 0.4724, 0.1915, 0.4722, 0.19, 0.5094, 0.1582, 0.6369, 0.1571, 0.5939, 0.185, 0.5947, 0.1869, 0.6404, 0.1571, 0.5939, 0.1587, 0.5541, 0.1853, 0.5564, 0.185, 0.5947, 0.1197, 0.5289, 0.1182, 0.5533, 0.1032, 0.5514, 0.1047, 0.5269, 0.2096, 0.5144, 0.2048, 0.5614, 0.1853, 0.5564, 0.19, 0.5094, 0.118, 0.5828, 0.1182, 0.5533, 0.1587, 0.5541, 0.1571, 0.5939, 0.1162, 0.6076, 0.118, 0.5828, 0.1571, 0.5939, 0.1582, 0.6369, 0.1197, 0.5289, 0.1191, 0.4994, 0.1629, 0.4724, 0.1641, 0.5151, 0.1182, 0.5533, 0.1197, 0.5289, 0.1641, 0.5151, 0.1587, 0.5541, 0.7109, 0.8878, 0.7051, 0.9057, 0.6979, 0.8868, 0.7068, 0.8823, 0.7617, 0.8861, 0.7651, 0.8707, 0.7807, 0.8903, 0.7766, 0.8975, 0.713, 0.8446, 0.715, 0.8699, 0.7061, 0.8701, 0.6983, 0.8632, 0.7155, 0.8831, 0.7109, 0.8878, 0.7068, 0.8823, 0.7064, 0.8757, 0.713, 0.8446, 0.7307, 0.8473, 0.7272, 0.8679, 0.715, 0.8699, 0.6972, 0.874, 0.7064, 0.8757, 0.7068, 0.8823, 0.6979, 0.8868, 0.6983, 0.8632, 0.7061, 0.8701, 0.7064, 0.8757, 0.6972, 0.874, 0.7607, 0.897, 0.7543, 0.8877, 0.7553, 0.8815, 0.7617, 0.8861, 0.715, 0.8699, 0.7155, 0.8831, 0.7064, 0.8757, 0.7061, 0.8701, 0.7607, 0.897, 0.7617, 0.8861, 0.7766, 0.8975, 0.7713, 0.907, 0.7486, 0.8681, 0.7411, 0.8688, 0.7408, 0.8647, 0.7483, 0.8627, 0.7617, 0.8861, 0.7486, 0.8681, 0.7483, 0.8627, 0.7651, 0.8707, 0.715, 0.8699, 0.7272, 0.8679, 0.7271, 0.872, 0.7155, 0.8831, 0.7155, 0.8831, 0.7271, 0.872, 0.7354, 0.8887, 0.723, 0.9057, 0.7133, 0.9112, 0.7137, 0.902, 0.7159, 0.9018, 0.7167, 0.9111, 0.7109, 0.8878, 0.7137, 0.902, 0.7133, 0.9112, 0.7051, 0.9057, 0.7155, 0.8831, 0.7159, 0.9018, 0.7137, 0.902, 0.7109, 0.8878, 0.723, 0.9057, 0.7167, 0.9111, 0.7159, 0.9018, 0.7155, 0.8831, 0.7411, 0.8688, 0.7359, 0.8698, 0.7356, 0.8656, 0.7408, 0.8647, 0.7307, 0.8473, 0.7374, 0.8558, 0.7356, 0.8656, 0.7272, 0.8679, 0.7271, 0.872, 0.7359, 0.8698, 0.7394, 0.877, 0.7354, 0.8887, 0.7272, 0.8679, 0.7356, 0.8656, 0.7359, 0.8698, 0.7271, 0.872, 0.08939, 0.7202, 0.1135, 0.7204, 0.1091, 0.8454, 0.0918, 0.8454, 0.0918, 0.8454, 0.1091, 0.8454, 0.1026, 0.9489, 0.08518, 0.947, 0.07764, 0.7735, 0.0857, 0.6979, 0.1165, 0.6877, 0.1114, 0.7878, 0.1548, 0.54, 0.1773, 0.5343, 0.1882, 0.6766, 0.1531, 0.6887, 0.1589, 0.4945, 0.1568, 0.6003, 0.123, 0.604, 0.1218, 0.4933, 0.1531, 0.6887, 0.1882, 0.6766, 0.1891, 0.8341, 0.1456, 0.839, 0.2977, 0.7961, 0.3298, 0.7756, 0.3488, 0.8844, 0.3146, 0.8645, 0.3298, 0.7756, 0.3959, 0.855, 0.3419, 0.8675, 0.3273, 0.8852, 0.7005, 0.9035, 0.6334, 0.8753, 0.6337, 0.8155, 0.7252, 0.8329, 0.6348, 0.9326, 0.6534, 0.9509, 0.7418, 0.9856, 0.6718, 0.9786, 0.7024, 0.9119, 0.7493, 0.9081, 0.7457, 0.9936, 0.6587, 0.989, 0.7042, 0.6978, 0.7499, 0.6981, 0.7466, 0.7377, 0.7199, 0.7473, 0.3438, 0.5956, 0.367, 0.6205, 0.3447, 0.685, 0.3194, 0.6953, 0.3486, 0.5987, 0.3635, 0.6214, 0.3416, 0.6761, 0.3265, 0.6625, 0.6424, 0.6294, 0.7042, 0.6978, 0.7199, 0.7473, 0.6368, 0.726, 0.632, 0.8851, 0.7024, 0.9119, 0.6581, 0.9883, 0.6244, 0.9472, 0.6261, 0.8899, 0.6205, 0.8041, 0.6534, 0.9509, 0.6348, 0.9326, 0.7461, 0.855, 0.7534, 0.9475, 0.6962, 0.9492, 0.6933, 0.8655, 0.2981, 0.8142, 0.3493, 0.8017, 0.3676, 0.9065, 0.3357, 0.9193, 0.3265, 0.6625, 0.3416, 0.6761, 0.3493, 0.8017, 0.2981, 0.8142, 0.6368, 0.726, 0.7199, 0.7473, 0.7024, 0.9119, 0.632, 0.8851, 0.7199, 0.7473, 0.7466, 0.7377, 0.7493, 0.9081, 0.7024, 0.9119, 0.3447, 0.685, 0.4461, 0.7342, 0.3959, 0.855, 0.3298, 0.7756, 0.3194, 0.6953, 0.3447, 0.685, 0.3298, 0.7756, 0.2977, 0.7961, 0.6571, 0.5784, 0.7049, 0.5297, 0.7042, 0.6978, 0.6424, 0.6294, 0.3863, 0.5631, 0.3862, 0.5961, 0.3635, 0.6214, 0.3486, 0.5987, 0.3857, 0.5568, 0.4037, 0.598, 0.3647, 0.646, 0.3302, 0.6612, 0.7049, 0.5297, 0.7493, 0.526, 0.7499, 0.6981, 0.7042, 0.6978, 0.367, 0.6205, 0.4142, 0.5408, 0.5174, 0.5603, 0.4708, 0.614, 0.4356, 0.7351, 0.3447, 0.685, 0.683, 0.8311, 0.6989, 0.8494, 0.6962, 0.9138, 0.6824, 0.916, 0.6989, 0.8494, 0.7211, 0.8576, 0.7187, 0.9156, 0.6962, 0.9138, 0.7211, 0.8431, 0.7191, 0.8727, 0.7312, 0.8723, 0.7298, 0.8665, 0.7365, 0.9217, 0.734, 0.913, 0.7213, 0.9144, 0.7203, 0.9224, 0.7211, 0.8576, 0.7309, 0.8379, 0.7322, 0.92, 0.7187, 0.9156, 0.6727, 0.2366, 0.672, 0.2116, 0.7276, 0.1888, 0.729, 0.24, 0.6724, 0.2388, 0.7247, 0.2314, 0.7254, 0.2128, 0.6708, 0.2173, 0.6823, 0.2474, 0.7146, 0.2633, 0.7208, 0.2358, 0.6795, 0.2314, 0.692, 0.2647, 0.7236, 0.2794, 0.7269, 0.1723, 0.6925, 0.1889, 0.6085, 0.3001, 0.622, 0.298, 0.6246, 0.3115, 0.6068, 0.3168, 0.6072, 0.3134, 0.6055, 0.2968, 0.6232, 0.302, 0.6207, 0.3155, 0.5756, 0.3317, 0.5847, 0.2661, 0.6055, 0.2968, 0.6069, 0.3136, 0.6394, 0.2657, 0.6578, 0.3339, 0.6246, 0.3115, 0.6222, 0.2976, 0.6578, 0.3339, 0.5863, 0.3475, 0.6068, 0.3168, 0.6246, 0.3115, 0.6562, 0.2796, 0.6381, 0.3476, 0.6209, 0.3158, 0.6232, 0.302, 0.5847, 0.2661, 0.6562, 0.2796, 0.6232, 0.302, 0.6055, 0.2968, 0.5769, 0.282, 0.6394, 0.2657, 0.6222, 0.2976, 0.6083, 0.2999, 0.5967, 0.3501, 0.5964, 0.2829, 0.6633, 0.2826, 0.6635, 0.3498, 0.5961, 0.2815, 0.663, 0.282, 0.6624, 0.3492, 0.5956, 0.3487])
me_cube_001.materials.append(mat_material)
me_cube_001.use_remesh_fix_poles = True
me_cube_001.use_remesh_preserve_attributes = False
me_cube_001.update()
me_cone = bpy.data.meshes.new('Cone')
me_cone.from_pydata([(0.0007364, 0.7346, -0.6619), (0.144, 0.7205, -0.6619), (0.2818, 0.6787, -0.6619), (0.4088, 0.6108, -0.6619), (0.5202, 0.5194, -0.6619), (0.6115, 0.4081, -0.6619), (0.6794, 0.2811, -0.6619), (0.7212, 0.1433, -0.6619), (0.7353, -3.53e-08, -0.6619), (0.7212, -0.1433, -0.6619), (0.6794, -0.2811, -0.6619), (0.6115, -0.4081, -0.6619), (0.5202, -0.5194, -0.6619), (0.4088, -0.6108, -0.6619), (0.2818, -0.6787, -0.6619), (0.144, -0.7205, -0.6619), (0.0007364, -0.7346, -0.6619), (-0.1426, -0.7205, -0.6619), (-0.2804, -0.6787, -0.6619), (-0.4074, -0.6108, -0.6619), (-0.5187, -0.5194, -0.6619), (-0.61, -0.4081, -0.6619), (-0.6779, -0.2811, -0.6619), (-0.7197, -0.1433, -0.6619), (-0.7338, 5.567e-09, -0.6619), (-0.7197, 0.1433, -0.6619), (-0.6779, 0.2811, -0.6619), (-0.61, 0.4081, -0.6619), (-0.5187, 0.5194, -0.6619), (-0.4074, 0.6108, -0.6619), (-0.2804, 0.6787, -0.6619), (-0.1426, 0.7205, -0.6619), (0.0007364, -3.192e-09, 0.7402), (0.004876, 0.7346, -0.8617), (0.1482, 0.7205, -0.8617), (0.286, 0.6787, -0.8617), (0.413, 0.6108, -0.8617), (0.5243, 0.5194, -0.8617), (0.6157, 0.4081, -0.8617), (0.6835, 0.2811, -0.8617), (0.7253, 0.1433, -0.8617), (0.7395, -1.834e-08, -0.8617), (0.7253, -0.1433, -0.8617), (0.6835, -0.2811, -0.8617), (0.6157, -0.4081, -0.8617), (0.5243, -0.5194, -0.8617), (0.413, -0.6108, -0.8617), (0.286, -0.6787, -0.8617), (0.1482, -0.7205, -0.8617), (0.004876, -0.7346, -0.8617), (-0.1384, -0.7205, -0.8617), (-0.2762, -0.6787, -0.8617), (-0.4032, -0.6108, -0.8617), (-0.5145, -0.5194, -0.8617), (-0.6059, -0.4081, -0.8617), (-0.6738, -0.2811, -0.8617), (-0.7156, -0.1433, -0.8617), (-0.7297, 2.253e-08, -0.8617), (-0.7156, 0.1433, -0.8617), (-0.6738, 0.2811, -0.8617), (-0.6059, 0.4081, -0.8617), (-0.5145, 0.5194, -0.8617), (-0.4032, 0.6108, -0.8617), (-0.2762, 0.6787, -0.8617), (-0.1384, 0.7205, -0.8617)], [], [(0, 32, 1), (1, 32, 2), (2, 32, 3), (3, 32, 4), (4, 32, 5), (5, 32, 6), (6, 32, 7), (7, 32, 8), (8, 32, 9), (9, 32, 10), (10, 32, 11), (11, 32, 12), (12, 32, 13), (13, 32, 14), (14, 32, 15), (15, 32, 16), (16, 32, 17), (17, 32, 18), (18, 32, 19), (19, 32, 20), (20, 32, 21), (21, 32, 22), (22, 32, 23), (23, 32, 24), (24, 32, 25), (25, 32, 26), (26, 32, 27), (27, 32, 28), (28, 32, 29), (29, 32, 30), (28, 29, 62, 61), (30, 32, 31), (31, 32, 0), (8, 9, 42, 41), (15, 16, 49, 48), (22, 23, 56, 55), (2, 3, 36, 35), (29, 30, 63, 62), (9, 10, 43, 42), (16, 17, 50, 49), (23, 24, 57, 56), (3, 4, 37, 36), (30, 31, 64, 63), (10, 11, 44, 43), (17, 18, 51, 50), (24, 25, 58, 57), (4, 5, 38, 37), (31, 0, 33, 64), (11, 12, 45, 44), (18, 19, 52, 51), (25, 26, 59, 58), (5, 6, 39, 38), (12, 13, 46, 45), (19, 20, 53, 52), (26, 27, 60, 59), (6, 7, 40, 39), (0, 1, 34, 33), (13, 14, 47, 46), (20, 21, 54, 53), (27, 28, 61, 60), (7, 8, 41, 40), (14, 15, 48, 47), (21, 22, 55, 54), (1, 2, 35, 34), (33, 34, 35, 36, 37, 38, 39, 40, 41, 42, 43, 44, 45, 46, 47, 48, 49, 50, 51, 52, 53, 54, 55, 56, 57, 58, 59, 60, 61, 62, 63, 64)])
_uv = me_cone.uv_layers.new(name='UVMap')
_uv.uv.foreach_set('vector', [0.2186, 0.1555, 0.164, 0.2213, 0.2263, 0.168, 0.2263, 0.168, 0.164, 0.2213, 0.2319, 0.1828, 0.2319, 0.1828, 0.164, 0.2213, 0.2354, 0.1992, 0.2354, 0.1992, 0.164, 0.2213, 0.2389, 0.1999, 0.2389, 0.1999, 0.164, 0.2213, 0.2358, 0.1834, 0.2358, 0.1834, 0.164, 0.2213, 0.2304, 0.1684, 0.2304, 0.1684, 0.164, 0.2213, 0.2231, 0.1553, 0.2231, 0.1553, 0.164, 0.2213, 0.2141, 0.1447, 0.2141, 0.1447, 0.164, 0.2213, 0.2035, 0.1373, 0.2035, 0.1373, 0.164, 0.2213, 0.1919, 0.133, 0.1919, 0.133, 0.164, 0.2213, 0.1798, 0.132, 0.1798, 0.132, 0.164, 0.2213, 0.1675, 0.1344, 0.1675, 0.1344, 0.164, 0.2213, 0.1556, 0.14, 0.1556, 0.14, 0.164, 0.2213, 0.1444, 0.1488, 0.1444, 0.1488, 0.164, 0.2213, 0.1344, 0.1604, 0.1344, 0.1604, 0.164, 0.2213, 0.1259, 0.1744, 0.1259, 0.1744, 0.164, 0.2213, 0.1194, 0.1903, 0.1194, 0.1903, 0.164, 0.2213, 0.115, 0.2075, 0.115, 0.2075, 0.164, 0.2213, 0.1131, 0.2254, 0.1131, 0.2254, 0.164, 0.2213, 0.1099, 0.2377, 0.1099, 0.2377, 0.164, 0.2213, 0.111, 0.2197, 0.111, 0.2197, 0.164, 0.2213, 0.1146, 0.2018, 0.1146, 0.2018, 0.164, 0.2213, 0.1206, 0.185, 0.1206, 0.185, 0.164, 0.2213, 0.1287, 0.1699, 0.1287, 0.1699, 0.164, 0.2213, 0.1382, 0.1567, 0.1382, 0.1567, 0.164, 0.2213, 0.1493, 0.1462, 0.1493, 0.1462, 0.164, 0.2213, 0.1613, 0.1391, 0.1613, 0.1391, 0.164, 0.2213, 0.1738, 0.1353, 0.1738, 0.1353, 0.164, 0.2213, 0.1863, 0.1352, 0.1863, 0.1352, 0.164, 0.2213, 0.1982, 0.1387, 0.1738, 0.1353, 0.1863, 0.1352, 0.1999, 0.05426, 0.1763, 0.05316, 0.1982, 0.1387, 0.164, 0.2213, 0.2091, 0.1455, 0.2091, 0.1455, 0.164, 0.2213, 0.2186, 0.1555, 0.2141, 0.1447, 0.2035, 0.1373, 0.2262, 0.06787, 0.2443, 0.0822, 0.1344, 0.1604, 0.1259, 0.1744, 0.08288, 0.1298, 0.09922, 0.1042, 0.1146, 0.2018, 0.1206, 0.185, 0.07035, 0.1474, 0.05972, 0.1813, 0.2319, 0.1828, 0.2354, 0.1992, 0.289, 0.1786, 0.2834, 0.1478, 0.1863, 0.1352, 0.1982, 0.1387, 0.2222, 0.06198, 0.1999, 0.05426, 0.2035, 0.1373, 0.1919, 0.133, 0.2059, 0.05884, 0.2262, 0.06787, 0.1259, 0.1744, 0.1194, 0.1903, 0.06998, 0.1592, 0.08288, 0.1298, 0.1206, 0.185, 0.1287, 0.1699, 0.08559, 0.1157, 0.07035, 0.1474, 0.2354, 0.1992, 0.2389, 0.1999, 0.2918, 0.1783, 0.289, 0.1786, 0.1982, 0.1387, 0.2091, 0.1455, 0.2424, 0.0759, 0.2222, 0.06198, 0.1919, 0.133, 0.1798, 0.132, 0.1841, 0.0557, 0.2059, 0.05884, 0.1194, 0.1903, 0.115, 0.2075, 0.06105, 0.1914, 0.06998, 0.1592, 0.1287, 0.1699, 0.1382, 0.1567, 0.1059, 0.0904, 0.08559, 0.1157, 0.2389, 0.1999, 0.2358, 0.1834, 0.2852, 0.1485, 0.2918, 0.1783, 0.2091, 0.1455, 0.2186, 0.1555, 0.2597, 0.09543, 0.2424, 0.0759, 0.1798, 0.132, 0.1675, 0.1344, 0.1616, 0.05877, 0.1841, 0.0557, 0.115, 0.2075, 0.1131, 0.2254, 0.05651, 0.2251, 0.06105, 0.1914, 0.1382, 0.1567, 0.1493, 0.1462, 0.1284, 0.07135, 0.1059, 0.0904, 0.2358, 0.1834, 0.2304, 0.1684, 0.2747, 0.122, 0.2852, 0.1485, 0.1675, 0.1344, 0.1556, 0.14, 0.1394, 0.06808, 0.1616, 0.05877, 0.1131, 0.2254, 0.1099, 0.2377, 0.05274, 0.251, 0.05651, 0.2251, 0.1493, 0.1462, 0.1613, 0.1391, 0.1521, 0.05887, 0.1284, 0.07135, 0.2304, 0.1684, 0.2231, 0.1553, 0.2608, 0.09965, 0.2747, 0.122, 0.2186, 0.1555, 0.2263, 0.168, 0.2735, 0.1197, 0.2597, 0.09543, 0.1556, 0.14, 0.1444, 0.1488, 0.1183, 0.08339, 0.1394, 0.06808, 0.1099, 0.2377, 0.111, 0.2197, 0.05384, 0.2163, 0.05274, 0.251, 0.1613, 0.1391, 0.1738, 0.1353, 0.1763, 0.05316, 0.1521, 0.05887, 0.2231, 0.1553, 0.2141, 0.1447, 0.2443, 0.0822, 0.2608, 0.09965, 0.1444, 0.1488, 0.1344, 0.1604, 0.09922, 0.1042, 0.1183, 0.08339, 0.111, 0.2197, 0.1146, 0.2018, 0.05972, 0.1813, 0.05384, 0.2163, 0.2263, 0.168, 0.2319, 0.1828, 0.2834, 0.1478, 0.2735, 0.1197, 0.6591, 0.9213, 0.6535, 0.9175, 0.6472, 0.9149, 0.6407, 0.9136, 0.6341, 0.9136, 0.6276, 0.9148, 0.6216, 0.9173, 0.6163, 0.9208, 0.6118, 0.9252, 0.6078, 0.9301, 0.6049, 0.9357, 0.603, 0.9419, 0.6023, 0.9485, 0.603, 0.9551, 0.6049, 0.9615, 0.6081, 0.9674, 0.6124, 0.9727, 0.6176, 0.977, 0.6237, 0.9803, 0.6303, 0.9823, 0.6373, 0.983, 0.6443, 0.9823, 0.6512, 0.9803, 0.6576, 0.9768, 0.6634, 0.9721, 0.6676, 0.9659, 0.6704, 0.9592, 0.6718, 0.9522, 0.6718, 0.9451, 0.6704, 0.9382, 0.6678, 0.9318, 0.6639, 0.9261])
me_cone.materials.append(mat_material)
me_cone.use_remesh_fix_poles = True
me_cone.use_remesh_preserve_attributes = False
me_cone.update()
arm_armature = bpy.data.armatures.new('Armature')  # bones are not reproduced

# ---- objects
ob_armature = bpy.data.objects.new('Armature', arm_armature)
ob_body = bpy.data.objects.new('Body', me_cube_001)
ob_hat = bpy.data.objects.new('Hat', me_cone)
ob_point = bpy.data.objects.new('Point', light_point)

# ---- transforms, parenting, visibility, modifiers, constraints
ob_armature.location = (0.0, 0.0, 0.0)
ob_armature.hide_render = True
ob_armature.show_in_front = True
ob_body.parent = ob_armature
ob_body.location = (0.0, 0.0, 1.621)
_vg = ob_body.vertex_groups.new(name='Hip')
_vg.add([6, 7, 8, 9, 140, 141, 142, 143, 148, 149, 150, 151, 280, 281, 282, 283], 1.0, 'REPLACE')
_vg = ob_body.vertex_groups.new(name='Chest')
_vg.add([0, 1, 2, 3, 4, 5, 98, 99, 100, 101, 102, 103, 128, 129, 130, 131, 132, 133, 134, 135, 136, 137, 138, 139, 236, 237, 238, 239, 240, 241], 1.0, 'REPLACE')
_vg = ob_body.vertex_groups.new(name='Head')
_vg.add([104, 105, 106, 107, 108, 109, 110, 111, 112, 113, 114, 115, 116, 117, 118, 119, 120, 121, 122, 123, 124, 125, 126, 127, 242, 243, 244, 245, 246, 247, 248, 249, 250, 251, 252, 253, 254, 255, 256, 257, 258, 259, 260, 261, 262, 263, 264, 265, 266, 267, 268, 269, 270, 271, 272, 273, 274, 275, 276, 277, 278, 279], 1.0, 'REPLACE')
_vg = ob_body.vertex_groups.new(name='UpperArm.L')
_vg.add([50, 51, 52, 53, 54, 55, 56, 57, 58, 59, 60, 61], 1.0, 'REPLACE')
_vg = ob_body.vertex_groups.new(name='LowerArm.L')
_vg.add([62, 63, 64, 65, 66, 67, 68, 69, 70, 71, 72, 73], 1.0, 'REPLACE')
_vg = ob_body.vertex_groups.new(name='Hand.L')
_vg.add([74, 75, 76, 77, 78, 79, 80, 81, 82, 83, 84, 85, 86, 87, 88, 89, 90, 91, 92, 93, 94, 95, 96, 97], 1.0, 'REPLACE')
_vg = ob_body.vertex_groups.new(name='Upperleg.L')
_vg.add([10, 11, 12, 13, 14, 15, 16, 17, 18, 19, 20, 21], 1.0, 'REPLACE')
_vg = ob_body.vertex_groups.new(name='Lowerleg.L')
_vg.add([22, 23, 24, 25, 26, 27, 28, 29, 30, 31, 32, 33, 284, 285, 286, 287], 1.0, 'REPLACE')
_vg = ob_body.vertex_groups.new(name='Foot.L')
_vg.add([34, 35, 36, 37, 38, 39, 40, 41, 42, 43, 44, 45, 46, 47, 48, 49], 1.0, 'REPLACE')
_vg = ob_body.vertex_groups.new(name='UpperArm.R')
_vg.add([188, 189, 190, 191, 192, 193, 194, 195, 196, 197, 198, 199], 1.0, 'REPLACE')
_vg = ob_body.vertex_groups.new(name='LowerArm.R')
_vg.add([200, 201, 202, 203, 204, 205, 206, 207, 208, 209, 210, 211], 1.0, 'REPLACE')
_vg = ob_body.vertex_groups.new(name='Hand.R')
_vg.add([212, 213, 214, 215, 216, 217, 218, 219, 220, 221, 222, 223, 224, 225, 226, 227, 228, 229, 230, 231, 232, 233, 234, 235], 1.0, 'REPLACE')
_vg = ob_body.vertex_groups.new(name='Upperleg.R')
_vg.add([144, 145, 146, 147, 152, 153, 154, 155, 156, 157, 158, 159], 1.0, 'REPLACE')
_vg = ob_body.vertex_groups.new(name='Lowerleg.R')
_vg.add([160, 161, 162, 163, 164, 165, 166, 167, 168, 169, 170, 171, 288, 289, 290, 291], 1.0, 'REPLACE')
_vg = ob_body.vertex_groups.new(name='Foot.R')
for _i, _w in zip([4, 6, 7, 9, 10, 12, 14, 15, 16, 18, 20, 21, 22, 24, 26, 28, 30, 31, 32, 33, 34, 35, 36, 37, 38, 39, 40, 41, 42, 43, 44, 45, 46, 47, 48, 49, 50, 52, 56, 62, 63, 64, 65, 66, 68, 69, 70, 71, 72, 74, 75, 76, 77, 78, 79, 80, 81, 82, 83, 84, 85, 86, 87, 88, 89, 90, 91, 92, 93, 94, 95, 96, 97, 102, 136, 144, 146, 149, 150, 151, 153, 159, 172, 173, 174, 175, 176, 177, 178, 179, 180, 181, 182, 183, 184, 185, 186, 187, 212, 222, 224, 226, 229, 231, 232, 234, 240, 281, 282, 283, 284, 285, 287, 288, 289], [0.0, 0.0, 0.0, 0.0, 0.0, 0.0, 0.0, 0.0, 0.0, 0.0, 0.0, 0.0, 0.0, 0.0, 0.0, 0.0, 0.0, 0.0, 0.0, 0.0, 0.0, 0.0, 0.0, 0.0, 0.0, 0.0, 0.0, 0.0, 0.0, 0.0, 0.0, 0.0, 0.0, 0.0, 0.0, 0.0, 0.0, 0.0, 0.0, 0.0, 0.0, 0.0, 0.0, 0.0, 0.0, 0.0, 0.0, 0.0, 0.0, 0.0, 0.0, 0.0, 0.0, 0.0, 0.0, 0.0, 0.0, 0.0, 0.0, 0.0, 0.0, 0.0, 0.0, 0.0, 0.0, 0.0, 0.0, 0.0, 0.0, 0.0, 0.0, 0.0, 0.0, 0.0, 0.0, 0.0, 0.0, 0.0, 0.0, 0.0, 0.0, 0.0, 1.0, 1.0, 1.0, 1.0, 1.0, 1.0, 1.0, 1.0, 1.0, 1.0, 1.0, 1.0, 1.0, 1.0, 1.0, 1.0, 0.0, 0.0, 0.0, 0.0, 0.0, 0.0, 0.0, 0.0, 0.0, 0.0, 0.0, 0.0, 0.0, 0.0, 0.0, 0.0, 0.0]): _vg.add([_i], _w, 'REPLACE')
_m = ob_body.modifiers.new('Armature', 'ARMATURE')
_m.object = ob_armature
ob_hat.parent = ob_armature
ob_hat.location = (0.0, 0.0, 2.42)
ob_hat.scale = (0.4574, 0.4574, 0.1289)
_vg = ob_hat.vertex_groups.new(name='Hip')
_vg = ob_hat.vertex_groups.new(name='Chest')
_vg = ob_hat.vertex_groups.new(name='Head')
_vg.add([0, 1, 2, 3, 4, 5, 6, 7, 8, 9, 10, 11, 12, 13, 14, 15, 16, 17, 18, 19, 20, 21, 22, 23, 24, 25, 26, 27, 28, 29, 30, 31, 32, 33, 34, 35, 36, 37, 38, 39, 40, 41, 42, 43, 44, 45, 46, 47, 48, 49, 50, 51, 52, 53, 54, 55, 56, 57, 58, 59, 60, 61, 62, 63, 64], 1.0, 'REPLACE')
_vg = ob_hat.vertex_groups.new(name='UpperArm.L')
_vg = ob_hat.vertex_groups.new(name='LowerArm.L')
_vg = ob_hat.vertex_groups.new(name='Hand.L')
_vg = ob_hat.vertex_groups.new(name='UpperArm.R')
_vg = ob_hat.vertex_groups.new(name='LowerArm.R')
_vg = ob_hat.vertex_groups.new(name='Hand.R')
_vg = ob_hat.vertex_groups.new(name='Upperleg.L')
_vg = ob_hat.vertex_groups.new(name='Lowerleg.L')
_vg = ob_hat.vertex_groups.new(name='Foot.L')
_vg = ob_hat.vertex_groups.new(name='Upperleg.R')
_vg = ob_hat.vertex_groups.new(name='Lowerleg.R')
_vg = ob_hat.vertex_groups.new(name='Foot.R')
_m = ob_hat.modifiers.new('Armature', 'ARMATURE')
_m.object = ob_armature
_m.invert_vertex_group = True
ob_point.location = (0.9431, -1.033, 2.469)

# ---- collection membership
col_collection.objects.link(ob_armature)
col_collection.objects.link(ob_body)
col_collection.objects.link(ob_hat)
col_collection.objects.link(ob_point)

# ---- scene / render settings (as saved in the file)
scene.frame_start = 1; scene.frame_end = 29; scene.frame_set(29)
scene.render.engine = 'BLENDER_EEVEE_NEXT'
scene.cycles.use_denoising = False
scene.cycles.samples = 128
scene.cycles.sampling_pattern = 'TABULATED_SOBOL'
scene.cycles.use_adaptive_sampling = False
scene.cycles.use_light_tree = False
scene.view_settings.view_transform = 'Filmic'
bpy.context.view_layer.update()

# ---- added for rendering (the .blend has no active camera): camera
cam_auto = bpy.data.cameras.new('AutoCamera')
cam_auto.lens = 50.0
cam_auto.sensor_width = 36.0
cam_auto.clip_end = 1000.0
ob_auto_camera = bpy.data.objects.new('AutoCamera', cam_auto)
scene.collection.objects.link(ob_auto_camera)
ob_auto_camera.location = (2.72233, -3.47419, 3.47622)
ob_auto_camera.rotation_euler = (1.09748, -7.21219e-08, 0.694738)
scene.camera = ob_auto_camera
bpy.context.view_layer.update()
